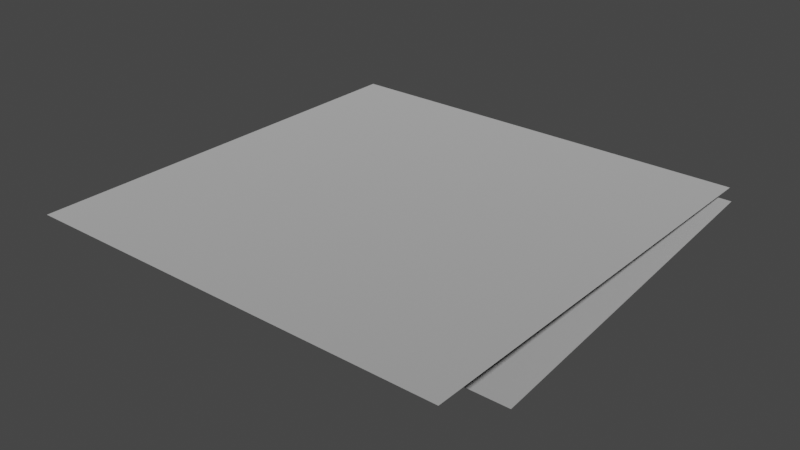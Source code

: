 # Source: spike_panel_1.blend  (saved by Blender 3.4.6; exported with 4.5.12 LTS)
import bpy
from mathutils import Matrix  # noqa: F401  (used for matrix-valued properties, if any)

bpy.ops.wm.read_factory_settings(use_empty=True)
scene = bpy.context.scene
scene.name = 'Scene'

# ---- collections
col_collection = bpy.data.collections.new('Collection'); scene.collection.children.link(col_collection)

# ---- materials (node trees are filled in below, after node groups)
mat_dummymtl_rsrc_world_dynamic_traps_n_hazards_tiles_spike_panel_1 = bpy.data.materials.new('dummymtl-rsrc.world.dynamic.traps_n_hazards.tiles.spike_panel_1')
mat_dummymtl_rsrc_world_dynamic_traps_n_hazards_tiles_spike_panel_1.use_backface_culling = True
mat_dummymtl_rsrc_world_dynamic_traps_n_hazards_tiles_spike_panel_1.use_transparent_shadow = False

# ---- material node trees
mat_dummymtl_rsrc_world_dynamic_traps_n_hazards_tiles_spike_panel_1.use_nodes = True; mat_dummymtl_rsrc_world_dynamic_traps_n_hazards_tiles_spike_panel_1.node_tree.nodes.clear()
_N = mat_dummymtl_rsrc_world_dynamic_traps_n_hazards_tiles_spike_panel_1.node_tree.nodes; _L = mat_dummymtl_rsrc_world_dynamic_traps_n_hazards_tiles_spike_panel_1.node_tree.links
n0 = _N.new('ShaderNodeBsdfPrincipled'); n0.name = 'Principled BSDF'; n0.location = (10, 300)
n0.distribution = 'GGX'
n0.subsurface_method = 'RANDOM_WALK_SKIN'
n0.inputs[0].default_value = (1.0, 1.0, 1.0, 1.0)
n0.inputs[1].default_value = 1.0
n0.inputs[2].default_value = 1.0
n0.inputs[27].default_value = (0.0, 0.0, 0.0, 1.0)
n0.inputs[28].default_value = 1.0
n1 = _N.new('ShaderNodeOutputMaterial'); n1.name = 'Material Output'; n1.location = (320, 270)
_L.new(n0.outputs[0], n1.inputs[0])
n1.is_active_output = True

# ---- world
world_world = bpy.data.worlds.new('World'); scene.world = world_world
world_world.use_nodes = True; world_world.node_tree.nodes.clear()
_N = world_world.node_tree.nodes; _L = world_world.node_tree.links
n0 = _N.new('ShaderNodeOutputWorld'); n0.name = 'World Output'; n0.location = (300, 300)
n1 = _N.new('ShaderNodeBackground'); n1.name = 'Background'; n1.location = (10, 300)
n1.inputs[0].default_value = (0.05088, 0.05088, 0.05088, 1.0)
_L.new(n1.outputs[0], n0.inputs[0])
n0.is_active_output = True
world_world.color = (0.05088, 0.05088, 0.05088)
world_world.use_sun_shadow = False
world_world.sun_shadow_jitter_overblur = 0.0

# ---- meshes
me_rsrc_world_dynamic_traps_n_hazards_tiles_spike_panel_1_mesh_0 = bpy.data.meshes.new('rsrc.world.dynamic.traps_n_hazards.tiles.spike_panel_1-Mesh[0]')
me_rsrc_world_dynamic_traps_n_hazards_tiles_spike_panel_1_mesh_0.from_pydata([(1.0, 0.12, 0.2), (1.0, 0.04, 1.02), (-3.052e-07, 0.12, 0.2), (-3.052e-07, 0.04, 1.02)], [], [(0, 1, 2), (3, 2, 1)])
_uv = me_rsrc_world_dynamic_traps_n_hazards_tiles_spike_panel_1_mesh_0.uv_layers.new(name='UVMap')
_uv.uv.foreach_set('vector', [3.181, -0.1, 3.181, 1.98, 0.808, -0.1, 0.808, 1.98, 0.808, -0.1, 3.181, 1.98])
me_rsrc_world_dynamic_traps_n_hazards_tiles_spike_panel_1_mesh_0.materials.append(mat_dummymtl_rsrc_world_dynamic_traps_n_hazards_tiles_spike_panel_1)
me_rsrc_world_dynamic_traps_n_hazards_tiles_spike_panel_1_mesh_0.update()
me_rsrc_world_dynamic_traps_n_hazards_tiles_spike_panel_1_mesh_0.normals_split_custom_set([tuple(v) for v in zip(*[iter([0.0, -0.9953, -0.0971, 0.0, -0.9953, -0.0971, 0.0, -0.9953, -0.0971, 0.0, -0.9953, -0.0971, 0.0, -0.9953, -0.0971, 0.0, -0.9953, -0.0971])] * 3)])
me_rsrc_world_dynamic_traps_n_hazards_tiles_spike_panel_1_mesh_1 = bpy.data.meshes.new('rsrc.world.dynamic.traps_n_hazards.tiles.spike_panel_1-Mesh[1]')
me_rsrc_world_dynamic_traps_n_hazards_tiles_spike_panel_1_mesh_1.from_pydata([(0.0, 0.0, 1.0), (0.0, 0.0, 0.0), (1.0, 0.0, 1.0), (1.0, 0.0, 0.0)], [], [(0, 1, 2), (3, 2, 1)])
_uv = me_rsrc_world_dynamic_traps_n_hazards_tiles_spike_panel_1_mesh_1.uv_layers.new(name='UVMap')
_uv.uv.foreach_set('vector', [0.0, 1.0, 0.0, 0.0003334, 1.0, 1.0, 1.0, 0.0003334, 1.0, 1.0, 0.0, 0.0003334])
me_rsrc_world_dynamic_traps_n_hazards_tiles_spike_panel_1_mesh_1.materials.append(mat_dummymtl_rsrc_world_dynamic_traps_n_hazards_tiles_spike_panel_1)
me_rsrc_world_dynamic_traps_n_hazards_tiles_spike_panel_1_mesh_1.update()
me_rsrc_world_dynamic_traps_n_hazards_tiles_spike_panel_1_mesh_1.normals_split_custom_set([tuple(v) for v in zip(*[iter([0.0, -1.0, 0.0, 0.0, -1.0, 0.0, 0.0, -1.0, 0.0, 0.0, -1.0, 0.0, 0.0, -1.0, 0.0, 0.0, -1.0, 0.0])] * 3)])

# ---- objects
ob_tiles_spike_panel_1_mesh_0 = bpy.data.objects.new('tiles.spike_panel_1-Mesh[0]', me_rsrc_world_dynamic_traps_n_hazards_tiles_spike_panel_1_mesh_0)
ob_tiles_spike_panel_1_mesh_1 = bpy.data.objects.new('tiles.spike_panel_1-Mesh[1]', me_rsrc_world_dynamic_traps_n_hazards_tiles_spike_panel_1_mesh_1)

# ---- transforms, parenting, visibility, modifiers, constraints
ob_tiles_spike_panel_1_mesh_0.location = (0.0, 0.0, 0.0)
ob_tiles_spike_panel_1_mesh_0.rotation_mode = 'QUATERNION'
ob_tiles_spike_panel_1_mesh_0.rotation_quaternion = (0.7071, -0.7071, -1.57e-16, -9.358e-24)
ob_tiles_spike_panel_1_mesh_1.location = (0.0, 0.0, 0.0)
ob_tiles_spike_panel_1_mesh_1.rotation_mode = 'QUATERNION'
ob_tiles_spike_panel_1_mesh_1.rotation_quaternion = (0.7071, -0.7071, -1.57e-16, -9.358e-24)

# ---- collection membership
scene.collection.objects.link(ob_tiles_spike_panel_1_mesh_0)
scene.collection.objects.link(ob_tiles_spike_panel_1_mesh_1)

# ---- scene / render settings (as saved in the file)
scene.frame_start = 1; scene.frame_end = 250; scene.frame_set(1)
scene.render.engine = 'BLENDER_EEVEE_NEXT'
scene.cycles.sampling_pattern = 'TABULATED_SOBOL'
scene.cycles.use_light_tree = False
scene.view_settings.view_transform = 'Filmic'
bpy.context.view_layer.update()

# ---- added for rendering (the .blend has no active camera and no usable light): camera, sun
cam_auto = bpy.data.cameras.new('AutoCamera')
cam_auto.lens = 50.0
cam_auto.sensor_width = 36.0
cam_auto.clip_end = 1000.0
ob_auto_camera = bpy.data.objects.new('AutoCamera', cam_auto)
scene.collection.objects.link(ob_auto_camera)
ob_auto_camera.location = (1.82627, -1.08152, 1.00102)
ob_auto_camera.rotation_euler = (1.09748, -7.21219e-08, 0.694738)
scene.camera = ob_auto_camera
light_auto_sun = bpy.data.lights.new('AutoSun', 'SUN')
light_auto_sun.energy = 3.0
light_auto_sun.angle = 0.0523599
ob_auto_sun = bpy.data.objects.new('AutoSun', light_auto_sun)
scene.collection.objects.link(ob_auto_sun)
ob_auto_sun.rotation_euler = (0.872665, 0.174533, 0.523599)
bpy.context.view_layer.update()
